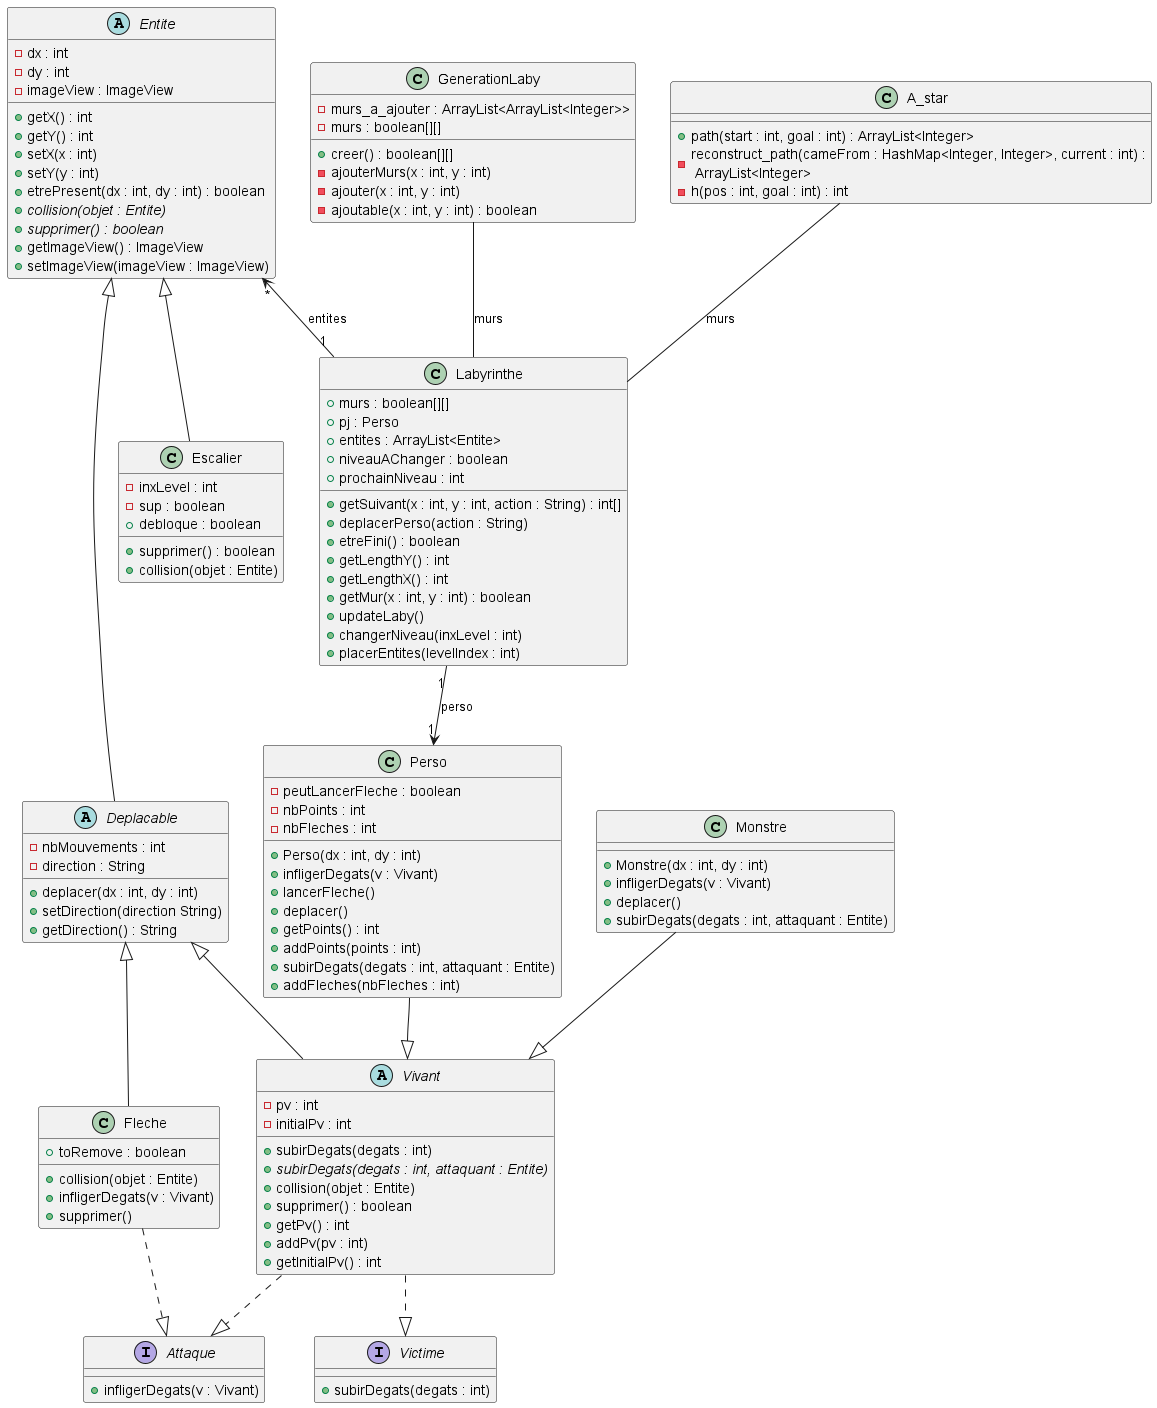

The diagram above was rendered by PlantUML. Its source (embedded in the PNG):
@startuml

abstract class Entite{
-dx : int
-dy : int
-imageView : ImageView
+getX() : int
+getY() : int
+setX(x : int)
+setY(y : int)
+etrePresent(dx : int, dy : int) : boolean
+{abstract}collision(objet : Entite)
+{abstract}supprimer() : boolean
+getImageView() : ImageView
+setImageView(imageView : ImageView)
}

abstract class Deplacable{
-nbMouvements : int
-direction : String
+deplacer(dx : int, dy : int)
+setDirection(direction String)
+getDirection() : String
}

class Perso{
-peutLancerFleche : boolean
-nbPoints : int
-nbFleches : int
+Perso(dx : int, dy : int)
+infligerDegats(v : Vivant)
+lancerFleche()
+deplacer()
+getPoints() : int
+addPoints(points : int)
+subirDegats(degats : int, attaquant : Entite)
+addFleches(nbFleches : int)
}

class Monstre{
+Monstre(dx : int, dy : int)
+infligerDegats(v : Vivant)
+deplacer()
+subirDegats(degats : int, attaquant : Entite)
}

abstract class Vivant{
-pv : int
-initialPv : int
+subirDegats(degats : int)
+{abstract}subirDegats(degats : int, attaquant : Entite)
+collision(objet : Entite)
+supprimer() : boolean
+getPv() : int
+addPv(pv : int)
+getInitialPv() : int
}

interface Victime {
+subirDegats(degats : int)
}

interface Attaque {
+infligerDegats(v : Vivant)
}

class Fleche {
+toRemove : boolean
+collision(objet : Entite)
+infligerDegats(v : Vivant)
+supprimer()
}

class Escalier{
-inxLevel : int
-sup : boolean
+debloque : boolean
+supprimer() : boolean
+collision(objet : Entite)
}

class Labyrinthe{
+murs : boolean[][]
+pj : Perso
+entites : ArrayList<Entite>
+niveauAChanger : boolean
+prochainNiveau : int
+getSuivant(x : int, y : int, action : String) : int[]
+deplacerPerso(action : String)
+etreFini() : boolean
+getLengthY() : int
+getLengthX() : int
+getMur(x : int, y : int) : boolean
+updateLaby()
+changerNiveau(inxLevel : int)
+placerEntites(levelIndex : int)
}

class GenerationLaby {
-murs_a_ajouter : ArrayList<ArrayList<Integer>>
-murs : boolean[][]
+creer() : boolean[][]
-ajouterMurs(x : int, y : int)
-ajouter(x : int, y : int)
-ajoutable(x : int, y : int) : boolean
}

class A_star{
+path(start : int, goal : int) : ArrayList<Integer>
-reconstruct_path(cameFrom : HashMap<Integer, Integer>, current : int) :\n ArrayList<Integer>
-h(pos : int, goal : int) : int
}

Entite <|-- Deplacable
Deplacable <|-- Fleche
Deplacable <|-- Vivant
Perso --|> Vivant
Monstre --|> Vivant
Vivant ..|> Victime
Vivant ..|> Attaque
Fleche ..|> Attaque
Entite <|-- Escalier
Entite "*" <-- "1" Labyrinthe : entites
Labyrinthe "1" --> "1" Perso : perso
GenerationLaby -- Labyrinthe : murs
A_star -- Labyrinthe : murs
@enduml